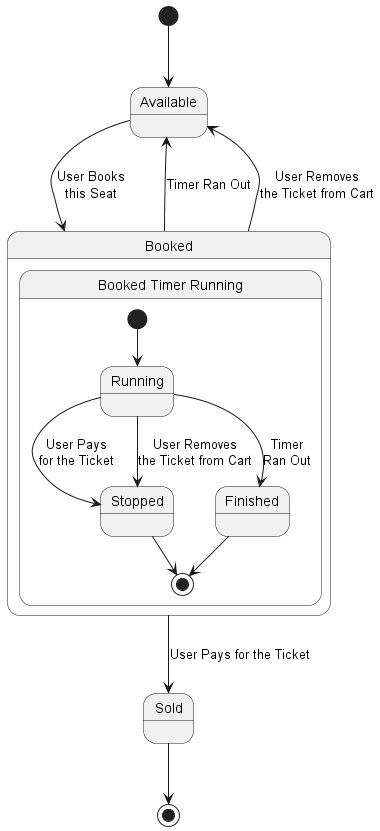

The diagram above was rendered by PlantUML. Its source (embedded in the PNG):
@startuml seat-state-machine

[*] --> Available
Available --> Booked : User Books\nthis Seat
Booked --> Available : Timer Ran Out
Booked --> Available : User Removes\nthe Ticket from Cart

state Booked {
    state "Booked Timer Running" as timer {
        [*] --> Running
        Running --> Finished: Timer\nRan Out
        Finished --> [*]
        Running --> Stopped : User Pays\nfor the Ticket
        Running --> Stopped : User Removes\nthe Ticket from Cart
        Stopped -> [*]
    }
}

Booked -down-> Sold : User Pays for the Ticket
Sold -down-> [*]


@enduml